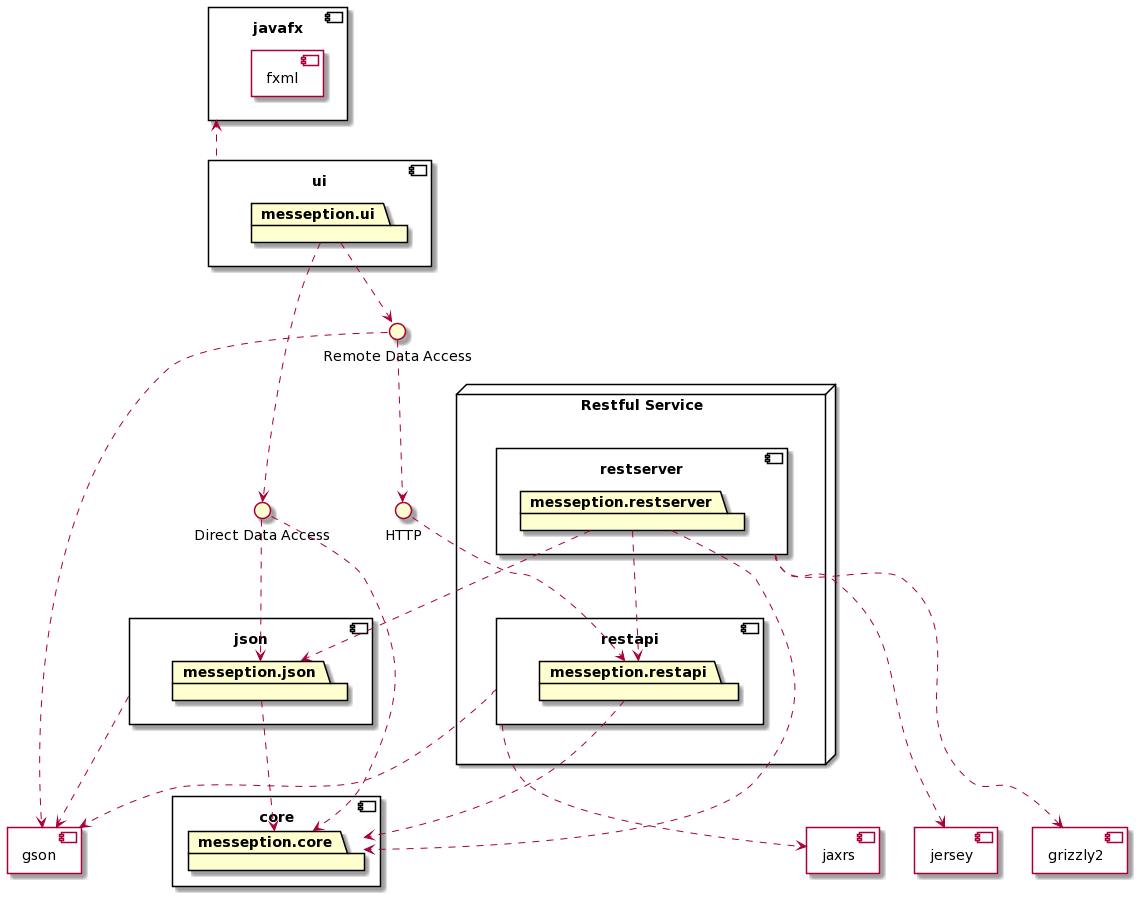

The diagram above was rendered by PlantUML. Its source (embedded in the PNG):
@startuml
together {
component json {
    package messeption.json
}

component core {
    package messeption.core
}
}
messeption.json .down.> messeption.core
component gson {
}

json ..> gson

component javafx {
    component fxml {
    }
}

component ui {
    package messeption.ui
}

interface "Remote Data Access" as RDA
interface "Direct Data Access" as DDA
interface HTTP

messeption.ui ..> DDA
messeption.ui ..> RDA
RDA ..> HTTP
DDA ..> messeption.core
DDA ..> messeption.json
RDA ..> gson



javafx <.. ui



node "Restful Service" as rest {
    component restapi {
        package messeption.restapi
    }
    component restserver {
        package messeption.restserver
    }

}

HTTP ..> messeption.restapi


messeption.restapi ..> messeption.core
restapi ..> gson

messeption.restserver ..> messeption.core
messeption.restserver ..> messeption.json
messeption.restserver ..> messeption.restapi

together {
    component jaxrs {
    }
    
    component jersey {
    }
    
    component grizzly2 {
    }
}
rest .[hidden].> jaxrs
rest .[hidden].> jersey
rest .[hidden].> grizzly2

restserver ..> jersey
restserver ..> grizzly2

restapi ..> jaxrs
@enduml